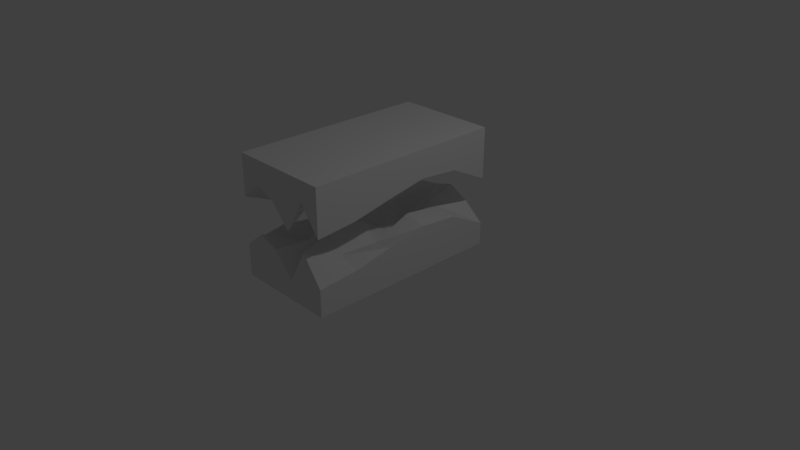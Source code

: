 # Source: fractured4.blend  (saved by Blender 2.79.0; exported with 4.5.12 LTS)
import bpy
from mathutils import Matrix  # noqa: F401  (used for matrix-valued properties, if any)

bpy.ops.wm.read_factory_settings(use_empty=True)
scene = bpy.context.scene
scene.name = 'Scene'

# ---- collections
col_collection_1 = bpy.data.collections.new('Collection 1'); scene.collection.children.link(col_collection_1)

# ---- materials (node trees are filled in below, after node groups)
mat_material_001 = bpy.data.materials.new('Material.001')
mat_material_001.alpha_threshold = 0.0
mat_material_001.use_transparent_shadow = False
mat_material_001.roughness = 0.5
mat_material_001.line_color = (0.0, 0.0, 0.0, 1.0)
mat_material_002 = bpy.data.materials.new('Material.002')
mat_material_002.alpha_threshold = 0.0
mat_material_002.use_transparent_shadow = False
mat_material_002.roughness = 0.5
mat_material_002.line_color = (0.0, 0.0, 0.0, 1.0)

# ---- material node trees

# ---- world
world_world = bpy.data.worlds.new('World'); scene.world = world_world
world_world.color = (0.05088, 0.05088, 0.05088)
world_world.use_sun_shadow = False
world_world.sun_shadow_jitter_overblur = 0.0
world_world.cycles.sampling_method = 'MANUAL'

# ---- cameras
cam_camera = bpy.data.cameras.new('Camera')
cam_camera.clip_end = 100.0
cam_camera.lens = 35.0
cam_camera.sensor_width = 32.0
cam_camera.sensor_height = 18.0
cam_camera.ortho_scale = 7.314
cam_camera.dof.focus_distance = 0.0
cam_camera.dof.aperture_fstop = 128.0

# ---- lights
light_lamp = bpy.data.lights.new('Lamp', 'POINT')
light_lamp.transmission_factor = 0.0
light_lamp.cutoff_distance = 30.0
light_lamp.energy = 100.0
light_lamp.shadow_buffer_clip_start = 1.001
light_lamp.shadow_soft_size = 0.1
light_lamp.shadow_maximum_resolution = 0.006
light_lamp.use_absolute_resolution = True

# ---- meshes
me_cube_001 = bpy.data.meshes.new('Cube.001')
me_cube_001.from_pydata([(-0.7468, 1.0, -1.195), (-0.7468, -1.696, -1.133), (-2.131, -1.696, -1.065), (-2.131, 1.0, -1.076), (-0.7468, 1.0, -0.5), (-0.7468, -1.696, -0.5), (-2.131, -1.696, -0.5), (-2.131, 1.0, -0.5), (-0.7468, 0.4607, -0.9258), (-0.7468, -0.07858, -0.8779), (-0.7468, -0.6179, -0.9764), (-0.7468, -1.157, -1.088), (-1.024, 1.0, -0.9646), (-1.301, 1.0, -0.814), (-1.578, 1.0, -0.8924), (-1.855, 1.0, -0.9312), (-1.024, -1.696, -0.7687), (-1.301, -1.696, -1.228), (-1.578, -1.696, -0.9337), (-1.855, -1.696, -0.8371), (-2.131, -1.157, -0.9763), (-2.131, -0.6179, -1.093), (-2.131, -0.07858, -0.8874), (-2.131, 0.4607, -1.029), (-1.024, 0.4607, -0.8697), (-1.301, 0.4607, -0.9998), (-1.578, 0.4607, -1.218), (-1.855, 0.4607, -1.061), (-1.024, -0.07858, -0.7965), (-1.301, -0.07858, -1.163), (-1.578, -0.07858, -0.8622), (-1.855, -0.07858, -0.9284), (-1.024, -0.6179, -1.016), (-1.301, -0.6179, -0.8126), (-1.578, -0.6179, -0.7581), (-1.855, -0.6179, -0.9265), (-1.024, -1.157, -0.9893), (-1.301, -1.157, -0.8248), (-1.578, -1.157, -1.011), (-1.855, -1.157, -1.232)], [], [(39, 19, 2, 20), (4, 7, 6, 5), (0, 4, 5, 1, 11, 10, 9, 8), (1, 5, 6, 2, 19, 18, 17, 16), (2, 6, 7, 3, 23, 22, 21, 20), (4, 0, 12, 13, 14, 15, 3, 7), (15, 27, 23, 3), (27, 31, 22, 23), (31, 35, 21, 22), (35, 39, 20, 21), (0, 8, 24, 12), (12, 24, 25, 13), (13, 25, 26, 14), (14, 26, 27, 15), (8, 9, 28, 24), (24, 28, 29, 25), (25, 29, 30, 26), (26, 30, 31, 27), (9, 10, 32, 28), (28, 32, 33, 29), (29, 33, 34, 30), (30, 34, 35, 31), (10, 11, 36, 32), (32, 36, 37, 33), (33, 37, 38, 34), (34, 38, 39, 35), (11, 1, 16, 36), (36, 16, 17, 37), (37, 17, 18, 38), (38, 18, 19, 39)])
me_cube_001.materials.append(mat_material_001)
me_cube_001.use_remesh_preserve_volume = False
me_cube_001.use_remesh_preserve_attributes = False
me_cube_001.use_mirror_vertex_groups = False
me_cube_001.update()
me_cube_002 = bpy.data.meshes.new('Cube.002')
me_cube_002.from_pydata([(-0.7468, 1.0, -1.0), (-0.7468, -1.696, -1.0), (-2.131, -1.696, -1.0), (-2.131, 1.0, -1.0), (-0.7468, 1.0, -0.6953), (-0.7468, -1.696, -0.633), (-2.131, -1.696, -0.5649), (-2.131, 1.0, -0.576), (-0.7468, 0.4607, -0.4258), (-0.7468, -0.07858, -0.3779), (-0.7468, -0.6179, -0.4764), (-0.7468, -1.157, -0.5884), (-1.024, 1.0, -0.4646), (-1.301, 1.0, -0.314), (-1.578, 1.0, -0.3924), (-1.855, 1.0, -0.4312), (-1.024, -1.696, -0.2687), (-1.301, -1.696, -0.7284), (-1.578, -1.696, -0.4337), (-1.855, -1.696, -0.3371), (-2.131, -1.157, -0.4763), (-2.131, -0.6179, -0.5926), (-2.131, -0.07858, -0.3874), (-2.131, 0.4607, -0.5286), (-1.024, 0.4607, -0.3697), (-1.024, -0.07858, -0.2965), (-1.024, -0.6179, -0.516), (-1.024, -1.157, -0.4893), (-1.301, 0.4607, -0.4998), (-1.301, -0.07858, -0.6629), (-1.301, -0.6179, -0.3126), (-1.301, -1.157, -0.3248), (-1.578, 0.4607, -0.7183), (-1.578, -0.07858, -0.3622), (-1.578, -0.6179, -0.2581), (-1.578, -1.157, -0.5111), (-1.855, 0.4607, -0.5605), (-1.855, -0.07858, -0.4284), (-1.855, -0.6179, -0.4265), (-1.855, -1.157, -0.732)], [], [(0, 1, 2, 3), (39, 20, 6, 19), (0, 4, 8, 9, 10, 11, 5, 1), (1, 5, 16, 17, 18, 19, 6, 2), (2, 6, 20, 21, 22, 23, 7, 3), (4, 0, 3, 7, 15, 14, 13, 12), (11, 27, 16, 5), (27, 31, 17, 16), (31, 35, 18, 17), (35, 39, 19, 18), (4, 12, 24, 8), (8, 24, 25, 9), (9, 25, 26, 10), (10, 26, 27, 11), (12, 13, 28, 24), (24, 28, 29, 25), (25, 29, 30, 26), (26, 30, 31, 27), (13, 14, 32, 28), (28, 32, 33, 29), (29, 33, 34, 30), (30, 34, 35, 31), (14, 15, 36, 32), (32, 36, 37, 33), (33, 37, 38, 34), (34, 38, 39, 35), (15, 7, 23, 36), (36, 23, 22, 37), (37, 22, 21, 38), (38, 21, 20, 39)])
me_cube_002.materials.append(mat_material_002)
me_cube_002.use_remesh_preserve_volume = False
me_cube_002.use_remesh_preserve_attributes = False
me_cube_002.use_mirror_vertex_groups = False
me_cube_002.update()

# ---- objects
ob_lamp = bpy.data.objects.new('Lamp', light_lamp)
ob_camera = bpy.data.objects.new('Camera', cam_camera)
ob_topmesh = bpy.data.objects.new('TopMesh', me_cube_001)
ob_botmesh = bpy.data.objects.new('BotMesh', me_cube_002)

# ---- transforms, parenting, visibility, modifiers, constraints
ob_lamp.location = (4.076, 1.005, 5.904)
ob_lamp.rotation_euler = (0.6503, 0.05522, 1.866)
ob_lamp.lock_rotations_4d = False
ob_lamp.empty_display_type = 'ARROWS'
ob_lamp.color = (0.0, 0.0, 0.0, 0.0)
ob_lamp.lineart.crease_threshold = 0.0
ob_camera.location = (7.481, -6.508, 5.344)
ob_camera.rotation_euler = (1.109, 0.0, 0.8149)
ob_camera.lock_rotations_4d = False
ob_camera.empty_display_type = 'ARROWS'
ob_camera.color = (0.0, 0.0, 0.0, 0.0)
ob_camera.display_type = 'WIRE'
ob_camera.lineart.crease_threshold = 0.0
ob_topmesh.location = (1.429, 0.3634, 2.061)
ob_topmesh.lock_rotations_4d = False
ob_topmesh.empty_display_type = 'ARROWS'
ob_topmesh.lineart.crease_threshold = 0.0
ob_botmesh.location = (1.429, 0.3634, 0.9232)
ob_botmesh.lock_rotations_4d = False
ob_botmesh.empty_display_type = 'ARROWS'
ob_botmesh.lineart.crease_threshold = 0.0

# ---- collection membership
col_collection_1.objects.link(ob_lamp)
col_collection_1.objects.link(ob_camera)
col_collection_1.objects.link(ob_topmesh)
col_collection_1.objects.link(ob_botmesh)

# ---- scene / render settings (as saved in the file)
scene.camera = ob_camera
scene.frame_start = 1; scene.frame_end = 250; scene.frame_set(0)
scene.render.engine = 'BLENDER_EEVEE_NEXT'
scene.render.resolution_percentage = 50
scene.render.dither_intensity = 0.0
scene.cycles.use_denoising = False
scene.cycles.samples = 128
scene.cycles.sampling_pattern = 'TABULATED_SOBOL'
scene.cycles.use_adaptive_sampling = False
scene.cycles.use_light_tree = False
scene.cycles.blur_glossy = 0.0
scene.cycles.sample_clamp_indirect = 0.0
scene.view_settings.view_transform = 'Standard'
bpy.context.view_layer.update()
